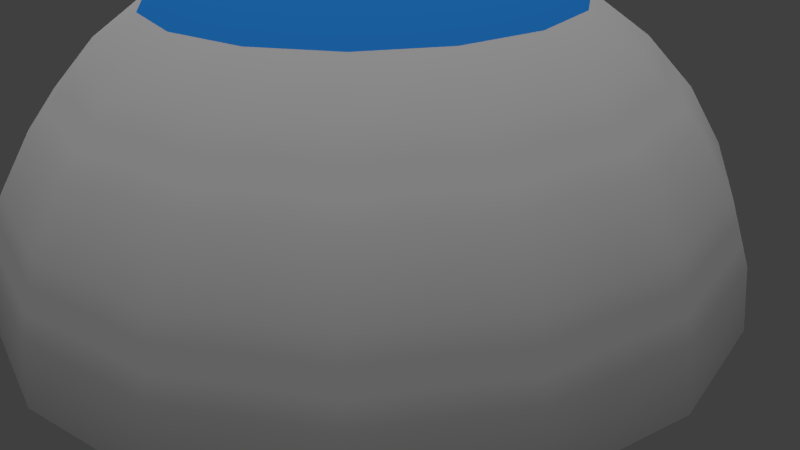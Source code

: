 # Source: modern_house.blend  (saved by Blender 2.72.0; exported with 4.5.12 LTS)
import bpy
from mathutils import Matrix  # noqa: F401  (used for matrix-valued properties, if any)

bpy.ops.wm.read_factory_settings(use_empty=True)
scene = bpy.context.scene
scene.name = 'Scene'

# ---- collections
col_collection_1 = bpy.data.collections.new('Collection 1'); scene.collection.children.link(col_collection_1)

# ---- materials (node trees are filled in below, after node groups)
mat_material = bpy.data.materials.new('Material')
mat_material.alpha_threshold = 0.0
mat_material.use_transparent_shadow = False
mat_material.roughness = 0.5
mat_window = bpy.data.materials.new('Window')
mat_window.alpha_threshold = 0.0
mat_window.use_transparent_shadow = False
mat_window.roughness = 0.5
mat_roof = bpy.data.materials.new('Roof')
mat_roof.alpha_threshold = 0.0
mat_roof.use_transparent_shadow = False
mat_roof.diffuse_color = (0.03077, 0.3272, 1.0, 1.0)
mat_roof.roughness = 0.5

# ---- material node trees

# ---- world
world_world = bpy.data.worlds.new('World'); scene.world = world_world
world_world.color = (0.05088, 0.05088, 0.05088)
world_world.use_sun_shadow = False
world_world.sun_shadow_jitter_overblur = 0.0
world_world.cycles.sampling_method = 'MANUAL'
world_world.cycles.sample_map_resolution = 256

# ---- cameras
cam_camera = bpy.data.cameras.new('Camera')
cam_camera.clip_end = 100.0
cam_camera.lens = 35.0
cam_camera.sensor_width = 32.0
cam_camera.sensor_height = 18.0
cam_camera.ortho_scale = 7.314
cam_camera.dof.focus_distance = 0.0
cam_camera.dof.aperture_fstop = 128.0

# ---- lights
light_sun = bpy.data.lights.new('Sun', 'SUN')
light_sun.transmission_factor = 0.0
light_sun.angle = 0.1993
light_sun.energy = 1.0
light_sun.shadow_buffer_clip_start = 0.5
light_sun.shadow_soft_size = 0.1
light_sun.shadow_cascade_max_distance = 1000.0
light_sun.cycles.use_multiple_importance_sampling = False
light_lamp = bpy.data.lights.new('Lamp', 'POINT')
light_lamp.transmission_factor = 0.0
light_lamp.cutoff_distance = 30.0
light_lamp.energy = 100.0
light_lamp.shadow_buffer_clip_start = 1.001
light_lamp.shadow_soft_size = 0.1
light_lamp.shadow_maximum_resolution = 0.006
light_lamp.use_absolute_resolution = True
light_lamp.cycles.use_multiple_importance_sampling = False

# ---- meshes
me_sphere = bpy.data.meshes.new('Sphere')
me_sphere.from_pydata([(-0.1951, 0.0, 0.9808), (-0.3827, 0.0, 0.9239), (-0.5556, 0.0, 0.8315), (-0.7071, 0.0, 0.7071), (-0.8315, 0.0, 0.5556), (-0.9239, 0.0, 0.3827), (-0.1802, 0.07466, 0.9808), (-0.3536, 0.1464, 0.9239), (-0.5133, 0.2126, 0.8315), (-0.6533, 0.2706, 0.7071), (-0.7682, 0.3182, 0.5556), (-0.8536, 0.3536, 0.3827), (-0.9061, 0.3753, 0.1951), (-0.9239, 0.3827, 7.55e-08), (-0.1379, 0.1379, 0.9808), (-0.2706, 0.2706, 0.9239), (-0.3928, 0.3928, 0.8315), (-0.5, 0.5, 0.7071), (-0.5879, 0.5879, 0.5556), (-0.6533, 0.6533, 0.3827), (-0.6935, 0.6935, 0.1951), (-0.7071, 0.7071, 7.55e-08), (-0.07466, 0.1802, 0.9808), (-0.1464, 0.3536, 0.9239), (-0.2126, 0.5133, 0.8315), (-0.2706, 0.6533, 0.7071), (-0.3182, 0.7682, 0.5556), (-0.3536, 0.8536, 0.3827), (-0.3753, 0.9061, 0.1951), (-0.3827, 0.9239, 7.55e-08), (3.452e-07, 0.1951, 0.9808), (3.824e-07, 0.3827, 0.9239), (3.824e-07, 0.5556, 0.8315), (3.973e-07, 0.7071, 0.7071), (4.122e-07, 0.8315, 0.5556), (3.824e-07, 0.9239, 0.3827), (3.824e-07, 0.9808, 0.1951), (4.42e-07, 1.0, 7.55e-08), (0.07466, 0.1802, 0.9808), (0.1464, 0.3536, 0.9239), (0.2126, 0.5133, 0.8315), (0.2706, 0.6533, 0.7071), (0.3182, 0.7682, 0.5556), (0.3536, 0.8536, 0.3827), (0.3753, 0.9061, 0.1951), (0.3827, 0.9239, 7.55e-08), (0.138, 0.1379, 0.9808), (0.2706, 0.2706, 0.9239), (0.3928, 0.3928, 0.8315), (0.5, 0.5, 0.7071), (0.5879, 0.5879, 0.5556), (0.6533, 0.6533, 0.3827), (0.6935, 0.6935, 0.1951), (0.7071, 0.7071, 7.55e-08), (0.1802, 0.07466, 0.9808), (0.3536, 0.1464, 0.9239), (0.5133, 0.2126, 0.8315), (0.6533, 0.2706, 0.7071), (0.7682, 0.3182, 0.5556), (0.8536, 0.3536, 0.3827), (0.9061, 0.3753, 0.1951), (0.9239, 0.3827, 7.55e-08), (0.1951, -6.902e-08, 0.9808), (0.3827, -1.137e-07, 0.9239), (0.5556, -1.435e-07, 0.8315), (0.7071, -8.392e-08, 0.7071), (0.8315, -2.329e-07, 0.5556), (0.9239, -2.031e-07, 0.3827), (0.9808, -1.435e-07, 0.1951), (1.0, -2.329e-07, 7.55e-08), (0.1802, -0.07466, 0.9808), (0.3536, -0.1464, 0.9239), (0.5133, -0.2126, 0.8315), (0.6533, -0.2706, 0.7071), (0.7682, -0.3182, 0.5556), (0.8536, -0.3536, 0.3827), (0.9061, -0.3753, 0.1951), (0.9239, -0.3827, 7.55e-08), (0.138, -0.1379, 0.9808), (0.2706, -0.2706, 0.9239), (0.3928, -0.3928, 0.8315), (0.5, -0.5, 0.7071), (0.5879, -0.5879, 0.5556), (0.6533, -0.6533, 0.3827), (0.6935, -0.6935, 0.1951), (0.7071, -0.7071, 7.55e-08), (0.07466, -0.1802, 0.9808), (0.1464, -0.3536, 0.9239), (0.2126, -0.5133, 0.8315), (0.2706, -0.6533, 0.7071), (0.3182, -0.7682, 0.5556), (0.3536, -0.8536, 0.3827), (0.3753, -0.9061, 0.1951), (0.3827, -0.9239, 7.55e-08), (2.409e-07, -0.1951, 0.9808), (1.738e-07, -0.3827, 0.9239), (6.951e-08, -0.5556, 0.8315), (8.441e-08, -0.7071, 0.7071), (-9.441e-08, -0.8315, 0.5556), (-3.48e-08, -0.9239, 0.3827), (5.461e-08, -0.9808, 0.1951), (-6.46e-08, -1.0, 7.55e-08), (-0.07466, -0.1802, 0.9808), (-0.1464, -0.3536, 0.9239), (-0.2126, -0.5133, 0.8315), (-0.2706, -0.6533, 0.7071), (-0.3182, -0.7682, 0.5556), (-0.3536, -0.8536, 0.3827), (-0.3753, -0.9061, 0.1951), (-0.3827, -0.9239, 7.55e-08), (9.544e-08, -2.304e-07, 1.0), (-0.1379, -0.1379, 0.9808), (-0.2706, -0.2706, 0.9239), (-0.3928, -0.3928, 0.8315), (-0.5, -0.5, 0.7071), (-0.5879, -0.5879, 0.5556), (-0.6533, -0.6533, 0.3827), (-0.6935, -0.6935, 0.1951), (-0.7071, -0.7071, 7.55e-08), (-0.1802, -0.07466, 0.9808), (-0.3536, -0.1464, 0.9239), (-0.5133, -0.2126, 0.8315), (-0.6533, -0.2706, 0.7071), (-0.7682, -0.3182, 0.5556), (-0.8536, -0.3536, 0.3827), (-0.9061, -0.3753, 0.1951), (-0.9239, -0.3827, 7.55e-08), (-0.7778, -0.5556, 0.0), (-0.5556, -0.5556, 0.0), (-0.7778, -0.3333, 0.0), (-0.5556, -0.3333, 0.0), (-0.7778, 0.3536, 0.3827), (-0.7778, 0.3827, 7.55e-08), (-0.7778, -0.3827, 7.55e-08), (-0.7778, -0.3536, 0.3827), (-0.8711, 0.3608, 0.3202), (-0.8886, 0.3681, 0.2576), (-0.6667, 0.6667, 0.3202), (-0.6801, 0.6801, 0.2576), (-0.8353, 0.4814, 0.1951), (-0.7644, 0.5875, 0.1951), (-0.72, 0.5534, 0.3827), (-0.7868, 0.4535, 0.3827), (-0.3608, 0.8711, 0.3202), (-0.3681, 0.8886, 0.2576), (-0.5875, 0.7644, 0.1951), (-0.4814, 0.8353, 0.1951), (-0.4535, 0.7868, 0.3827), (-0.5534, 0.72, 0.3827), (3.824e-07, 0.9428, 0.3202), (3.824e-07, 0.9618, 0.2576), (-0.2502, 0.931, 0.1951), (-0.1251, 0.9559, 0.1951), (-0.1179, 0.9004, 0.3827), (-0.2357, 0.877, 0.3827), (0.3608, 0.8711, 0.3202), (0.3681, 0.8886, 0.2576), (0.1251, 0.9559, 0.1951), (0.2502, 0.931, 0.1951), (0.2357, 0.877, 0.3827), (0.1179, 0.9004, 0.3827), (0.6667, 0.6667, 0.3202), (0.6801, 0.6801, 0.2576), (0.4814, 0.8353, 0.1951), (0.5875, 0.7644, 0.1951), (0.5534, 0.72, 0.3827), (0.4535, 0.7868, 0.3827), (0.8711, 0.3608, 0.3202), (0.8886, 0.3681, 0.2576), (0.7644, 0.5875, 0.1951), (0.8353, 0.4814, 0.1951), (0.7868, 0.4535, 0.3827), (0.72, 0.5534, 0.3827), (0.9428, -1.833e-07, 0.3202), (0.9618, -1.634e-07, 0.2576), (0.931, 0.2502, 0.1951), (0.9559, 0.1251, 0.1951), (0.9004, 0.1179, 0.3827), (0.877, 0.2357, 0.3827), (0.8711, -0.3608, 0.3202), (0.8886, -0.3681, 0.2576), (0.9559, -0.1251, 0.1951), (0.931, -0.2502, 0.1951), (0.877, -0.2357, 0.3827), (0.9004, -0.1179, 0.3827), (0.6667, -0.6667, 0.3202), (0.6801, -0.6801, 0.2576), (0.8353, -0.4814, 0.1951), (0.7644, -0.5875, 0.1951), (0.72, -0.5534, 0.3827), (0.7868, -0.4535, 0.3827), (0.3608, -0.8711, 0.3202), (0.3681, -0.8886, 0.2576), (0.5875, -0.7644, 0.1951), (0.4814, -0.8353, 0.1951), (0.4535, -0.7868, 0.3827), (0.5534, -0.72, 0.3827), (-4.999e-09, -0.9428, 0.3202), (2.48e-08, -0.9618, 0.2576), (0.2502, -0.931, 0.1951), (0.1251, -0.9559, 0.1951), (0.1179, -0.9004, 0.3827), (0.2357, -0.877, 0.3827), (-0.3608, -0.8711, 0.3202), (-0.3681, -0.8886, 0.2576), (-0.1251, -0.9559, 0.1951), (-0.2502, -0.931, 0.1951), (-0.2357, -0.877, 0.3827), (-0.1179, -0.9004, 0.3827), (-0.6667, -0.6667, 0.3202), (-0.6801, -0.6801, 0.2576), (-0.4814, -0.8353, 0.1951), (-0.5875, -0.7644, 0.1951), (-0.5534, -0.72, 0.3827), (-0.4535, -0.7868, 0.3827), (-0.8711, -0.3608, 0.3202), (-0.8886, -0.3681, 0.2576), (-0.7644, -0.5875, 0.1951), (-0.8353, -0.4814, 0.1951), (-0.7868, -0.4535, 0.3827), (-0.72, -0.5534, 0.3827), (-0.8191, 0.4721, 0.2576), (-0.7496, 0.5761, 0.2576), (-0.803, 0.4628, 0.3202), (-0.7348, 0.5647, 0.3202), (-0.5761, 0.7496, 0.2576), (-0.4721, 0.8191, 0.2576), (-0.5647, 0.7348, 0.3202), (-0.4628, 0.803, 0.3202), (-0.2454, 0.913, 0.2576), (-0.1227, 0.9374, 0.2576), (-0.2405, 0.895, 0.3202), (-0.1203, 0.9189, 0.3202), (0.1227, 0.9374, 0.2576), (0.2454, 0.913, 0.2576), (0.1203, 0.9189, 0.3202), (0.2405, 0.895, 0.3202), (0.4721, 0.8191, 0.2576), (0.5761, 0.7496, 0.2576), (0.4628, 0.803, 0.3202), (0.5647, 0.7348, 0.3202), (0.7496, 0.5761, 0.2576), (0.8191, 0.4721, 0.2576), (0.7348, 0.5647, 0.3202), (0.803, 0.4628, 0.3202), (0.913, 0.2454, 0.2576), (0.9374, 0.1227, 0.2576), (0.895, 0.2405, 0.3202), (0.9189, 0.1203, 0.3202), (0.9374, -0.1227, 0.2576), (0.913, -0.2454, 0.2576), (0.9189, -0.1203, 0.3202), (0.895, -0.2405, 0.3202), (0.8191, -0.4721, 0.2576), (0.7496, -0.5761, 0.2576), (0.803, -0.4628, 0.3202), (0.7348, -0.5647, 0.3202), (0.5761, -0.7496, 0.2576), (0.4721, -0.8191, 0.2576), (0.5647, -0.7348, 0.3202), (0.4628, -0.803, 0.3202), (0.2454, -0.913, 0.2576), (0.1227, -0.9374, 0.2576), (0.2405, -0.895, 0.3202), (0.1203, -0.9189, 0.3202), (-0.1227, -0.9374, 0.2576), (-0.2454, -0.913, 0.2576), (-0.1203, -0.9189, 0.3202), (-0.2405, -0.895, 0.3202), (-0.4721, -0.8191, 0.2576), (-0.5761, -0.7496, 0.2576), (-0.4628, -0.8029, 0.3202), (-0.5647, -0.7348, 0.3202), (-0.7496, -0.5761, 0.2576), (-0.8191, -0.4721, 0.2576), (-0.7348, -0.5647, 0.3202), (-0.803, -0.4628, 0.3202), (-0.7486, 0.0, 0.6566), (-0.79, 0.0, 0.6061), (-0.6916, 0.2865, 0.6566), (-0.7299, 0.3023, 0.6061), (-0.8104, 0.1061, 0.5556), (-0.7893, 0.2121, 0.5556), (-0.6712, 0.1804, 0.7071), (-0.6892, 0.0902, 0.7071), (-0.5293, 0.5293, 0.6566), (-0.5586, 0.5586, 0.6061), (-0.7081, 0.4081, 0.5556), (-0.648, 0.498, 0.5556), (-0.5511, 0.4235, 0.7071), (-0.6022, 0.3471, 0.7071), (-0.2865, 0.6916, 0.6566), (-0.3023, 0.7299, 0.6061), (-0.498, 0.648, 0.5556), (-0.4081, 0.7081, 0.5556), (-0.3471, 0.6022, 0.7071), (-0.4235, 0.5511, 0.7071), (4.023e-07, 0.7486, 0.6566), (4.073e-07, 0.79, 0.6061), (-0.2121, 0.7893, 0.5556), (-0.1061, 0.8104, 0.5556), (-0.0902, 0.6892, 0.7071), (-0.1804, 0.6712, 0.7071), (0.2865, 0.6916, 0.6566), (0.3023, 0.7299, 0.6061), (0.1061, 0.8104, 0.5556), (0.2121, 0.7893, 0.5556), (0.1804, 0.6712, 0.7071), (0.0902, 0.6892, 0.7071), (0.5293, 0.5293, 0.6566), (0.5586, 0.5586, 0.6061), (0.4081, 0.7081, 0.5556), (0.498, 0.648, 0.5556), (0.4235, 0.5511, 0.7071), (0.3471, 0.6022, 0.7071), (0.6916, 0.2865, 0.6566), (0.7299, 0.3023, 0.6061), (0.648, 0.498, 0.5556), (0.7081, 0.4081, 0.5556), (0.6022, 0.3471, 0.7071), (0.5511, 0.4235, 0.7071), (0.7486, -1.336e-07, 0.6566), (0.79, -1.833e-07, 0.6061), (0.7893, 0.2121, 0.5556), (0.8104, 0.1061, 0.5556), (0.6892, 0.0902, 0.7071), (0.6712, 0.1804, 0.7071), (0.6916, -0.2865, 0.6566), (0.7299, -0.3023, 0.6061), (0.8104, -0.1061, 0.5556), (0.7893, -0.2121, 0.5556), (0.6712, -0.1804, 0.7071), (0.6892, -0.0902, 0.7071), (0.5293, -0.5293, 0.6566), (0.5586, -0.5586, 0.6061), (0.7081, -0.4081, 0.5556), (0.648, -0.498, 0.5556), (0.5511, -0.4235, 0.7071), (0.6022, -0.3471, 0.7071), (0.2865, -0.6916, 0.6566), (0.3023, -0.7299, 0.6061), (0.498, -0.648, 0.5556), (0.4081, -0.7081, 0.5556), (0.3471, -0.6022, 0.7071), (0.4235, -0.5511, 0.7071), (2.48e-08, -0.7486, 0.6566), (-3.48e-08, -0.79, 0.6061), (0.2121, -0.7893, 0.5556), (0.1061, -0.8104, 0.5556), (0.0902, -0.6892, 0.7071), (0.1804, -0.6712, 0.7071), (-0.2865, -0.6916, 0.6566), (-0.3023, -0.7299, 0.6061), (-0.1061, -0.8104, 0.5556), (-0.2121, -0.7893, 0.5556), (-0.1804, -0.6712, 0.7071), (-0.0902, -0.6892, 0.7071), (-0.5293, -0.5293, 0.6566), (-0.5586, -0.5586, 0.6061), (-0.4081, -0.7081, 0.5556), (-0.498, -0.648, 0.5556), (-0.4235, -0.5511, 0.7071), (-0.3471, -0.6022, 0.7071), (-0.6916, -0.2865, 0.6566), (-0.7299, -0.3023, 0.6061), (-0.648, -0.498, 0.5556), (-0.7081, -0.4081, 0.5556), (-0.6022, -0.3471, 0.7071), (-0.5511, -0.4235, 0.7071), (-0.7893, -0.2121, 0.5556), (-0.8104, -0.1061, 0.5556), (-0.6892, -0.0902, 0.7071), (-0.6712, -0.1804, 0.7071), (-0.77, 0.1008, 0.6061), (-0.7499, 0.2016, 0.6061), (-0.7296, 0.09549, 0.6566), (-0.7106, 0.191, 0.6566), (-0.6728, 0.3878, 0.6061), (-0.6157, 0.4732, 0.6061), (-0.6375, 0.3674, 0.6566), (-0.5834, 0.4484, 0.6566), (-0.4732, 0.6157, 0.6061), (-0.3878, 0.6728, 0.6061), (-0.4484, 0.5834, 0.6566), (-0.3674, 0.6375, 0.6566), (-0.2016, 0.7499, 0.6061), (-0.1008, 0.77, 0.6061), (-0.191, 0.7106, 0.6566), (-0.09549, 0.7296, 0.6566), (0.1008, 0.77, 0.6061), (0.2016, 0.7499, 0.6061), (0.09549, 0.7296, 0.6566), (0.191, 0.7106, 0.6566), (0.3878, 0.6728, 0.6061), (0.4732, 0.6157, 0.6061), (0.3674, 0.6375, 0.6566), (0.4484, 0.5834, 0.6566), (0.6157, 0.4732, 0.6061), (0.6728, 0.3878, 0.6061), (0.5834, 0.4484, 0.6566), (0.6375, 0.3674, 0.6566), (0.7499, 0.2016, 0.6061), (0.77, 0.1008, 0.6061), (0.7106, 0.191, 0.6566), (0.7296, 0.09549, 0.6566), (0.77, -0.1008, 0.6061), (0.7499, -0.2016, 0.6061), (0.7296, -0.09549, 0.6566), (0.7106, -0.191, 0.6566), (0.6728, -0.3878, 0.6061), (0.6157, -0.4732, 0.6061), (0.6375, -0.3674, 0.6566), (0.5834, -0.4484, 0.6566), (0.4732, -0.6157, 0.6061), (0.3878, -0.6728, 0.6061), (0.4484, -0.5834, 0.6566), (0.3674, -0.6375, 0.6566), (0.2016, -0.7499, 0.6061), (0.1008, -0.77, 0.6061), (0.191, -0.7106, 0.6566), (0.09549, -0.7296, 0.6566), (-0.1008, -0.77, 0.6061), (-0.2016, -0.7499, 0.6061), (-0.09549, -0.7296, 0.6566), (-0.191, -0.7106, 0.6566), (-0.3878, -0.6728, 0.6061), (-0.4732, -0.6157, 0.6061), (-0.3674, -0.6375, 0.6566), (-0.4484, -0.5834, 0.6566), (-0.6157, -0.4732, 0.6061), (-0.6728, -0.3878, 0.6061), (-0.5834, -0.4484, 0.6566), (-0.6375, -0.3674, 0.6566), (-0.7499, -0.2016, 0.6061), (-0.77, -0.1008, 0.6061), (-0.7106, -0.191, 0.6566), (-0.7296, -0.09549, 0.6566), (-0.7778, 0.1768, 7.55e-08), (-0.7778, 2.533e-07, 7.55e-08), (-0.7778, -0.1768, 7.55e-08), (-0.7778, 0.1768, 0.3827), (-0.7778, 2.682e-07, 0.3827), (-0.7778, -0.1768, 0.3827), (-0.7778, 0.3608, 0.287), (-0.7778, 0.3681, 0.1913), (-0.7778, 0.3754, 0.09567), (-0.7778, -0.3754, 0.09567), (-0.7778, -0.3681, 0.1913), (-0.7778, -0.3608, 0.287), (-0.7778, 2.675e-07, 0.3635), (-0.7778, -0.355, 0.3635), (-0.7778, 0.355, 0.3635), (-0.7778, -0.1768, 0.3635), (-0.7778, 0.1768, 0.3635), (-0.7778, 2.54e-07, 0.01818), (-0.7778, -0.3813, 0.01818), (-0.7778, 0.3813, 0.01818), (-0.7778, -0.1768, 0.01818), (-0.7778, 0.1768, 0.01818), (-0.7778, 0.1591, 7.55e-08), (-0.7778, 0.1591, 0.3827), (-0.7778, 0.1591, 0.3635), (-0.7778, 0.1591, 0.01818), (-0.7778, 0.01591, 7.55e-08), (-0.7778, 0.01591, 0.3827), (-0.7778, 0.01591, 0.3635), (-0.7778, 0.01591, 0.01818), (-0.7778, -0.01768, 7.55e-08), (-0.7778, -0.01768, 0.3827), (-0.7778, -0.01768, 0.3635), (-0.7778, -0.01768, 0.01818), (-0.7778, -0.1609, 7.55e-08), (-0.7778, -0.1609, 0.3827), (-0.7778, -0.1609, 0.3635), (-0.7778, -0.1609, 0.01818)], [], [(5, 4, 281, 282, 10, 11), (3, 2, 8, 9, 283, 284), (1, 0, 6, 7), (376, 283, 9, 279), (2, 1, 7, 8), (8, 7, 15, 16), (13, 12, 139, 140, 20, 21), (11, 10, 287, 288, 18, 19, 141, 142), (9, 8, 16, 17, 289, 290), (7, 6, 14, 15), (224, 141, 19, 137), (380, 289, 17, 285), (16, 15, 23, 24), (21, 20, 145, 146, 28, 29), (19, 18, 293, 294, 26, 27, 147, 148), (17, 16, 24, 25, 295, 296), (15, 14, 22, 23), (228, 147, 27, 143), (384, 295, 25, 291), (24, 23, 31, 32), (29, 28, 151, 152, 36, 37), (27, 26, 299, 300, 34, 35, 153, 154), (25, 24, 32, 33, 301, 302), (23, 22, 30, 31), (232, 153, 35, 149), (388, 301, 33, 297), (32, 31, 39, 40), (37, 36, 157, 158, 44, 45), (35, 34, 305, 306, 42, 43, 159, 160), (33, 32, 40, 41, 307, 308), (31, 30, 38, 39), (236, 159, 43, 155), (392, 307, 41, 303), (40, 39, 47, 48), (45, 44, 163, 164, 52, 53), (43, 42, 311, 312, 50, 51, 165, 166), (41, 40, 48, 49, 313, 314), (39, 38, 46, 47), (240, 165, 51, 161), (396, 313, 49, 309), (48, 47, 55, 56), (53, 52, 169, 170, 60, 61), (51, 50, 317, 318, 58, 59, 171, 172), (49, 48, 56, 57, 319, 320), (47, 46, 54, 55), (244, 171, 59, 167), (400, 319, 57, 315), (56, 55, 63, 64), (61, 60, 175, 176, 68, 69), (59, 58, 323, 324, 66, 67, 177, 178), (57, 56, 64, 65, 325, 326), (55, 54, 62, 63), (248, 177, 67, 173), (404, 325, 65, 321), (64, 63, 71, 72), (69, 68, 181, 182, 76, 77), (67, 66, 329, 330, 74, 75, 183, 184), (65, 64, 72, 73, 331, 332), (63, 62, 70, 71), (252, 183, 75, 179), (408, 331, 73, 327), (72, 71, 79, 80), (77, 76, 187, 188, 84, 85), (75, 74, 335, 336, 82, 83, 189, 190), (73, 72, 80, 81, 337, 338), (71, 70, 78, 79), (256, 189, 83, 185), (412, 337, 81, 333), (80, 79, 87, 88), (85, 84, 193, 194, 92, 93), (83, 82, 341, 342, 90, 91, 195, 196), (81, 80, 88, 89, 343, 344), (79, 78, 86, 87), (260, 195, 91, 191), (416, 343, 89, 339), (88, 87, 95, 96), (93, 92, 199, 200, 100, 101), (91, 90, 347, 348, 98, 99, 201, 202), (89, 88, 96, 97, 349, 350), (87, 86, 94, 95), (264, 201, 99, 197), (420, 349, 97, 345), (96, 95, 103, 104), (101, 100, 205, 206, 108, 109), (99, 98, 353, 354, 106, 107, 207, 208), (97, 96, 104, 105, 355, 356), (95, 94, 102, 103), (268, 207, 107, 203), (424, 355, 105, 351), (104, 103, 112, 113), (109, 108, 211, 212, 117, 118), (107, 106, 359, 360, 115, 116, 213, 214), (105, 104, 113, 114, 361, 362), (103, 102, 111, 112), (272, 213, 116, 209), (428, 361, 114, 357), (113, 112, 120, 121), (118, 117, 217, 218, 125, 126), (116, 115, 365, 366, 123, 124, 219, 220), (114, 113, 121, 122, 367, 368), (112, 111, 119, 120), (276, 219, 124, 215), (432, 367, 122, 363), (0, 110, 6), (6, 110, 14), (14, 110, 22), (22, 110, 30), (30, 110, 38), (38, 110, 46), (46, 110, 54), (54, 110, 62), (62, 110, 70), (70, 110, 78), (78, 110, 86), (86, 110, 94), (94, 110, 102), (102, 110, 111), (111, 110, 119), (121, 120, 1, 2), (119, 110, 0), (124, 123, 369, 370, 4, 5), (122, 121, 2, 3, 371, 372), (120, 119, 0, 1), (11, 131, 440, 460, 464, 441, 468, 472, 442, 134, 124, 5), (436, 371, 3, 277), (131, 11, 135, 136, 12, 13, 132, 445, 444, 443), (134, 448, 447, 446, 133, 126, 125, 216, 215, 124), (450, 134, 442, 452), (140, 222, 138, 20), (222, 224, 137, 138), (12, 136, 221, 139), (139, 221, 222, 140), (136, 135, 223, 221), (221, 223, 224, 222), (135, 11, 142, 223), (223, 142, 141, 224), (146, 226, 144, 28), (226, 228, 143, 144), (20, 138, 225, 145), (145, 225, 226, 146), (138, 137, 227, 225), (225, 227, 228, 226), (137, 19, 148, 227), (227, 148, 147, 228), (152, 230, 150, 36), (230, 232, 149, 150), (28, 144, 229, 151), (151, 229, 230, 152), (144, 143, 231, 229), (229, 231, 232, 230), (143, 27, 154, 231), (231, 154, 153, 232), (158, 234, 156, 44), (234, 236, 155, 156), (36, 150, 233, 157), (157, 233, 234, 158), (150, 149, 235, 233), (233, 235, 236, 234), (149, 35, 160, 235), (235, 160, 159, 236), (164, 238, 162, 52), (238, 240, 161, 162), (44, 156, 237, 163), (163, 237, 238, 164), (156, 155, 239, 237), (237, 239, 240, 238), (155, 43, 166, 239), (239, 166, 165, 240), (170, 242, 168, 60), (242, 244, 167, 168), (52, 162, 241, 169), (169, 241, 242, 170), (162, 161, 243, 241), (241, 243, 244, 242), (161, 51, 172, 243), (243, 172, 171, 244), (176, 246, 174, 68), (246, 248, 173, 174), (60, 168, 245, 175), (175, 245, 246, 176), (168, 167, 247, 245), (245, 247, 248, 246), (167, 59, 178, 247), (247, 178, 177, 248), (182, 250, 180, 76), (250, 252, 179, 180), (68, 174, 249, 181), (181, 249, 250, 182), (174, 173, 251, 249), (249, 251, 252, 250), (173, 67, 184, 251), (251, 184, 183, 252), (188, 254, 186, 84), (254, 256, 185, 186), (76, 180, 253, 187), (187, 253, 254, 188), (180, 179, 255, 253), (253, 255, 256, 254), (179, 75, 190, 255), (255, 190, 189, 256), (194, 258, 192, 92), (258, 260, 191, 192), (84, 186, 257, 193), (193, 257, 258, 194), (186, 185, 259, 257), (257, 259, 260, 258), (185, 83, 196, 259), (259, 196, 195, 260), (200, 262, 198, 100), (262, 264, 197, 198), (92, 192, 261, 199), (199, 261, 262, 200), (192, 191, 263, 261), (261, 263, 264, 262), (191, 91, 202, 263), (263, 202, 201, 264), (206, 266, 204, 108), (266, 268, 203, 204), (100, 198, 265, 205), (205, 265, 266, 206), (198, 197, 267, 265), (265, 267, 268, 266), (197, 99, 208, 267), (267, 208, 207, 268), (212, 270, 210, 117), (270, 272, 209, 210), (108, 204, 269, 211), (211, 269, 270, 212), (204, 203, 271, 269), (269, 271, 272, 270), (203, 107, 214, 271), (271, 214, 213, 272), (218, 274, 216, 125), (274, 276, 215, 216), (117, 210, 273, 217), (217, 273, 274, 218), (210, 209, 275, 273), (273, 275, 276, 274), (209, 116, 220, 275), (275, 220, 219, 276), (282, 374, 280, 10), (374, 376, 279, 280), (4, 278, 373, 281), (281, 373, 374, 282), (278, 277, 375, 373), (373, 375, 376, 374), (277, 3, 284, 375), (375, 284, 283, 376), (288, 378, 286, 18), (378, 380, 285, 286), (10, 280, 377, 287), (287, 377, 378, 288), (280, 279, 379, 377), (377, 379, 380, 378), (279, 9, 290, 379), (379, 290, 289, 380), (294, 382, 292, 26), (382, 384, 291, 292), (18, 286, 381, 293), (293, 381, 382, 294), (286, 285, 383, 381), (381, 383, 384, 382), (285, 17, 296, 383), (383, 296, 295, 384), (300, 386, 298, 34), (386, 388, 297, 298), (26, 292, 385, 299), (299, 385, 386, 300), (292, 291, 387, 385), (385, 387, 388, 386), (291, 25, 302, 387), (387, 302, 301, 388), (306, 390, 304, 42), (390, 392, 303, 304), (34, 298, 389, 305), (305, 389, 390, 306), (298, 297, 391, 389), (389, 391, 392, 390), (297, 33, 308, 391), (391, 308, 307, 392), (312, 394, 310, 50), (394, 396, 309, 310), (42, 304, 393, 311), (311, 393, 394, 312), (304, 303, 395, 393), (393, 395, 396, 394), (303, 41, 314, 395), (395, 314, 313, 396), (318, 398, 316, 58), (398, 400, 315, 316), (50, 310, 397, 317), (317, 397, 398, 318), (310, 309, 399, 397), (397, 399, 400, 398), (309, 49, 320, 399), (399, 320, 319, 400), (324, 402, 322, 66), (402, 404, 321, 322), (58, 316, 401, 323), (323, 401, 402, 324), (316, 315, 403, 401), (401, 403, 404, 402), (315, 57, 326, 403), (403, 326, 325, 404), (330, 406, 328, 74), (406, 408, 327, 328), (66, 322, 405, 329), (329, 405, 406, 330), (322, 321, 407, 405), (405, 407, 408, 406), (321, 65, 332, 407), (407, 332, 331, 408), (336, 410, 334, 82), (410, 412, 333, 334), (74, 328, 409, 335), (335, 409, 410, 336), (328, 327, 411, 409), (409, 411, 412, 410), (327, 73, 338, 411), (411, 338, 337, 412), (342, 414, 340, 90), (414, 416, 339, 340), (82, 334, 413, 341), (341, 413, 414, 342), (334, 333, 415, 413), (413, 415, 416, 414), (333, 81, 344, 415), (415, 344, 343, 416), (348, 418, 346, 98), (418, 420, 345, 346), (90, 340, 417, 347), (347, 417, 418, 348), (340, 339, 419, 417), (417, 419, 420, 418), (339, 89, 350, 419), (419, 350, 349, 420), (354, 422, 352, 106), (422, 424, 351, 352), (98, 346, 421, 353), (353, 421, 422, 354), (346, 345, 423, 421), (421, 423, 424, 422), (345, 97, 356, 423), (423, 356, 355, 424), (360, 426, 358, 115), (426, 428, 357, 358), (106, 352, 425, 359), (359, 425, 426, 360), (352, 351, 427, 425), (425, 427, 428, 426), (351, 105, 362, 427), (427, 362, 361, 428), (366, 430, 364, 123), (430, 432, 363, 364), (115, 358, 429, 365), (365, 429, 430, 366), (358, 357, 431, 429), (429, 431, 432, 430), (357, 114, 368, 431), (431, 368, 367, 432), (370, 434, 278, 4), (434, 436, 277, 278), (123, 364, 433, 369), (369, 433, 434, 370), (364, 363, 435, 433), (433, 435, 436, 434), (363, 122, 372, 435), (435, 372, 371, 436), (453, 440, 131, 451), (469, 468, 441, 449), (461, 460, 440, 453), (455, 450, 452, 457), (458, 453, 451, 456), (470, 469, 449, 454), (462, 461, 453, 458), (133, 455, 457, 439), (437, 458, 456, 132), (467, 470, 454, 438), (459, 462, 458, 437), (465, 464, 460, 461), (466, 465, 461, 462), (463, 466, 462, 459), (449, 441, 464, 465), (454, 449, 465, 466), (438, 454, 466, 463), (473, 472, 468, 469), (474, 473, 469, 470), (471, 474, 470, 467), (452, 442, 472, 473), (457, 452, 473, 474), (439, 457, 474, 471)])
me_sphere.polygons.foreach_set('use_smooth', [True] * 391)
me_sphere.polygons.foreach_set('material_index', [0, 0, 2, 1, 2, 2, 0, 0, 0, 2, 1, 0, 2, 0, 0, 0, 2, 0, 1, 2, 0, 0, 0, 2, 1, 0, 2, 0, 0, 0, 2, 0, 1, 2, 0, 0, 0, 2, 1, 0, 2, 0, 0, 0, 2, 0, 1, 2, 0, 0, 0, 2, 1, 0, 2, 0, 0, 0, 2, 0, 1, 2, 0, 0, 0, 2, 1, 0, 2, 0, 0, 0, 2, 0, 1, 2, 0, 0, 0, 2, 1, 0, 2, 0, 0, 0, 2, 0, 1, 2, 0, 0, 0, 2, 1, 0, 2, 0, 0, 0, 2, 0, 1, 2, 2, 2, 2, 2, 2, 2, 2, 2, 2, 2, 2, 2, 2, 2, 2, 2, 0, 0, 2, 0, 0, 0, 0, 0, 0, 1, 0, 0, 0, 1, 0, 1, 0, 0, 0, 0, 1, 1, 1, 1, 0, 1, 0, 0, 0, 1, 0, 1, 0, 0, 0, 0, 1, 1, 1, 1, 0, 1, 0, 0, 0, 1, 0, 1, 0, 0, 0, 0, 1, 1, 1, 1, 0, 1, 0, 0, 0, 1, 0, 1, 0, 0, 0, 0, 1, 1, 1, 1, 0, 1, 0, 0, 0, 1, 0, 1, 0, 0, 0, 0, 1, 1, 1, 1, 0, 1, 0, 0, 0, 1, 0, 1, 0, 0, 0, 0, 1, 1, 1, 1, 0, 1, 0, 0, 0, 1, 0, 1, 0, 0, 0, 0, 1, 1, 1, 1, 0, 1, 0, 0, 0, 1, 0, 1, 0, 0, 0, 0, 1, 1, 1, 1, 0, 1, 0, 0, 0, 1, 0, 1, 0, 0, 0, 0, 1, 1, 1, 1, 0, 1, 0, 0, 0, 1, 0, 1, 0, 0, 0, 0, 1, 1, 1, 1, 0, 1, 0, 0, 0, 1, 0, 1, 0, 0, 0, 0, 1, 1, 1, 1, 0, 1, 0, 0, 0, 1, 0, 1, 0, 0, 0, 0, 1, 1, 1, 1, 0, 1, 0, 0, 0, 1, 0, 1, 0, 0, 0, 0, 1, 1, 1, 1, 0, 1, 0, 0, 0, 1, 0, 1, 0, 0, 0, 0, 1, 1, 1, 1, 0, 1, 0, 0, 0, 1, 0, 1, 0, 0, 0, 0, 1, 1, 1, 1, 0, 0, 0, 0, 0, 0, 0, 0, 0, 0, 0, 0, 1, 0, 0, 0, 0, 0, 1, 0, 0, 0, 0])
me_sphere.materials.append(mat_material)
me_sphere.materials.append(mat_window)
me_sphere.materials.append(mat_roof)
me_sphere.use_remesh_preserve_volume = False
me_sphere.use_remesh_preserve_attributes = False
me_sphere.use_mirror_vertex_groups = False
me_sphere.update()

# ---- objects
ob_sun = bpy.data.objects.new('Sun', light_sun)
ob_sphere = bpy.data.objects.new('Sphere', me_sphere)
ob_lamp = bpy.data.objects.new('Lamp', light_lamp)
ob_camera = bpy.data.objects.new('Camera', cam_camera)

# ---- transforms, parenting, visibility, modifiers, constraints
ob_sun.location = (0.0, 0.0, 7.741)
ob_sun.lineart.crease_threshold = 0.0
ob_sphere.location = (0.0, 0.0, 0.0)
ob_sphere.scale = (4.5, 4.5, 4.0)
ob_sphere.lineart.crease_threshold = 0.0
_m = ob_sphere.modifiers.new('EdgeSplit', 'EDGE_SPLIT')
ob_lamp.location = (-7.751, 0.08362, 3.68)
ob_lamp.rotation_euler = (0.6503, 0.05522, 1.866)
ob_lamp.lock_rotations_4d = False
ob_lamp.empty_display_type = 'ARROWS'
ob_lamp.color = (0.0, 0.0, 0.0, 0.0)
ob_lamp.lineart.crease_threshold = 0.0
ob_camera.location = (7.481, -6.508, 5.344)
ob_camera.rotation_euler = (1.109, 0.01082, 0.8149)
ob_camera.lock_rotations_4d = False
ob_camera.empty_display_type = 'ARROWS'
ob_camera.color = (0.0, 0.0, 0.0, 0.0)
ob_camera.display_type = 'WIRE'
ob_camera.lineart.crease_threshold = 0.0

# ---- collection membership
col_collection_1.objects.link(ob_sun)
col_collection_1.objects.link(ob_sphere)
col_collection_1.objects.link(ob_lamp)
col_collection_1.objects.link(ob_camera)

# ---- scene / render settings (as saved in the file)
scene.camera = ob_camera
scene.frame_start = 1; scene.frame_end = 250; scene.frame_set(1)
scene.render.engine = 'BLENDER_EEVEE_NEXT'
scene.render.resolution_percentage = 50
scene.render.dither_intensity = 0.0
scene.cycles.use_denoising = False
scene.cycles.samples = 10
scene.cycles.sampling_pattern = 'TABULATED_SOBOL'
scene.cycles.light_sampling_threshold = 0.0
scene.cycles.use_adaptive_sampling = False
scene.cycles.use_light_tree = False
scene.cycles.blur_glossy = 0.0
scene.cycles.pixel_filter_type = 'GAUSSIAN'
scene.cycles.sample_clamp_indirect = 0.0
scene.view_settings.view_transform = 'Standard'
bpy.context.view_layer.update()
